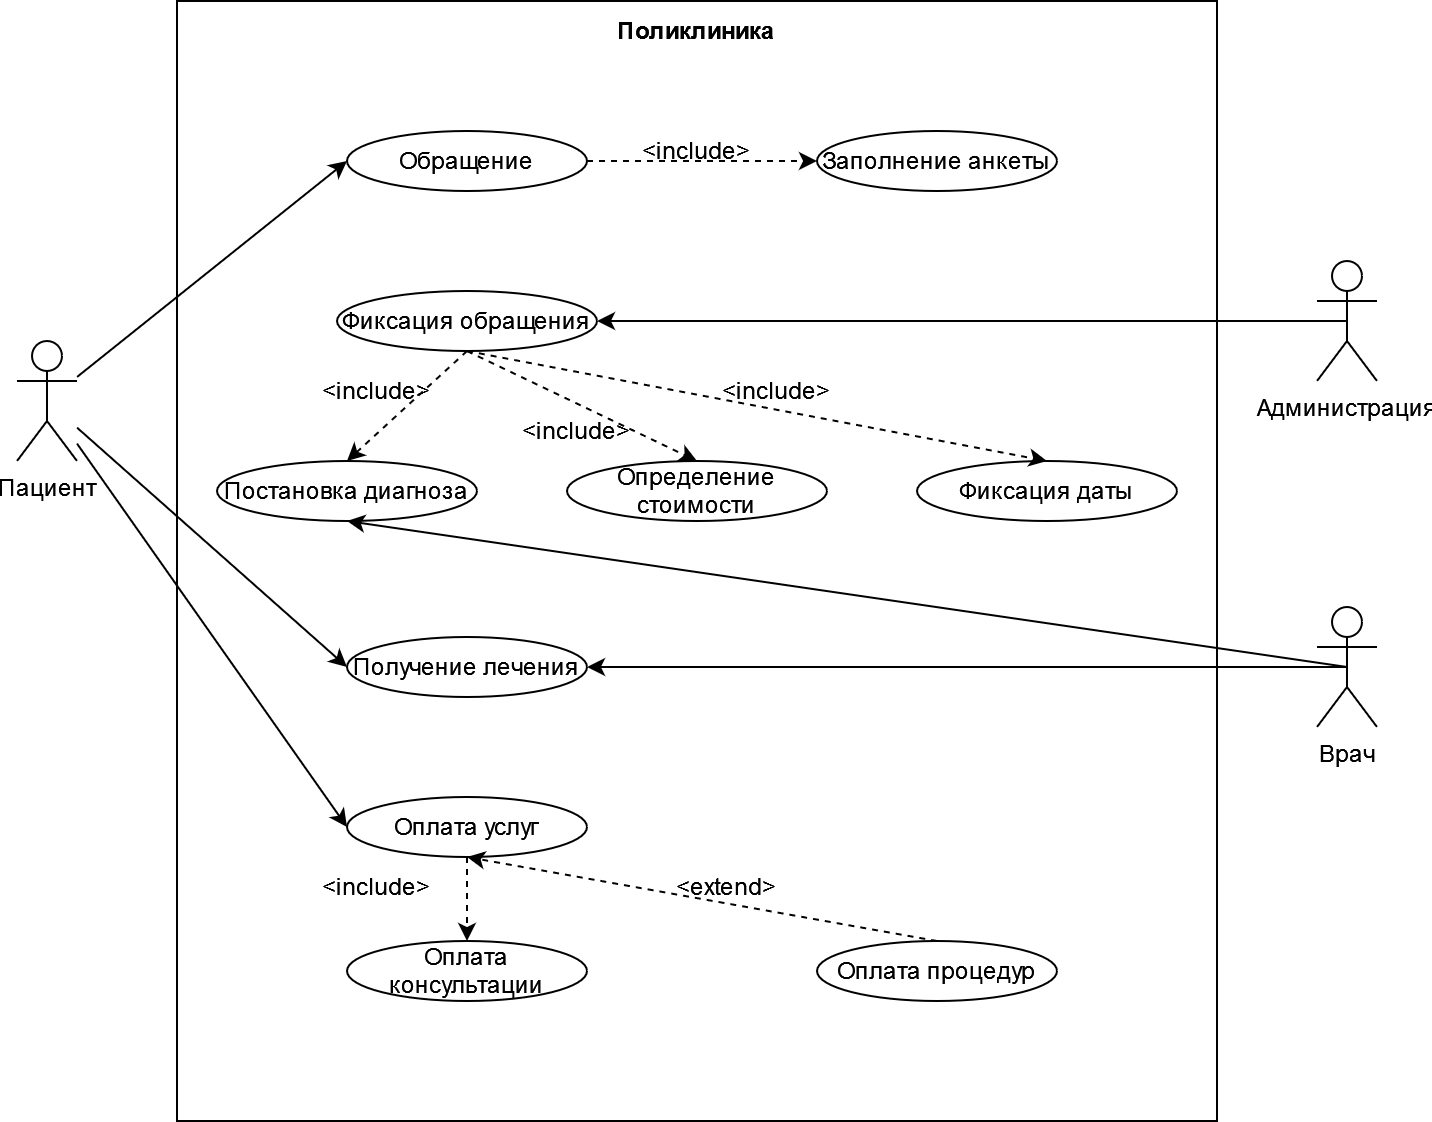

The diagram above was exported from draw.io. Its source (the exported page's mxGraphModel, read from the mxfile embedded in the PNG):
<mxGraphModel dx="1037" dy="563" grid="1" gridSize="10" guides="1" tooltips="1" connect="1" arrows="1" fold="1" page="1" pageScale="1" pageWidth="827" pageHeight="1169" math="0" shadow="0">
  <root>
    <mxCell id="0" />
    <mxCell id="1" parent="0" />
    <mxCell id="IxC8AevORvS57bN4JMwm-1" value="" style="rounded=0;whiteSpace=wrap;html=1;" vertex="1" parent="1">
      <mxGeometry x="160" y="80" width="520" height="560" as="geometry" />
    </mxCell>
    <mxCell id="IxC8AevORvS57bN4JMwm-2" value="Пациент" style="shape=umlActor;verticalLabelPosition=bottom;verticalAlign=top;html=1;outlineConnect=0;" vertex="1" parent="1">
      <mxGeometry x="80" y="250" width="30" height="60" as="geometry" />
    </mxCell>
    <mxCell id="IxC8AevORvS57bN4JMwm-3" value="&lt;div align=&quot;center&quot;&gt;&lt;b&gt;Поликлиника&lt;/b&gt;&lt;/div&gt;" style="text;html=1;strokeColor=none;fillColor=none;align=center;verticalAlign=middle;whiteSpace=wrap;rounded=0;" vertex="1" parent="1">
      <mxGeometry x="375" y="80" width="90" height="30" as="geometry" />
    </mxCell>
    <mxCell id="IxC8AevORvS57bN4JMwm-4" value="Обращение" style="ellipse;whiteSpace=wrap;html=1;" vertex="1" parent="1">
      <mxGeometry x="245" y="145" width="120" height="30" as="geometry" />
    </mxCell>
    <mxCell id="IxC8AevORvS57bN4JMwm-5" value="Фиксация обращения" style="ellipse;whiteSpace=wrap;html=1;" vertex="1" parent="1">
      <mxGeometry x="240" y="225" width="130" height="30" as="geometry" />
    </mxCell>
    <mxCell id="IxC8AevORvS57bN4JMwm-6" value="Получение лечения" style="ellipse;whiteSpace=wrap;html=1;" vertex="1" parent="1">
      <mxGeometry x="245" y="398" width="120" height="30" as="geometry" />
    </mxCell>
    <mxCell id="IxC8AevORvS57bN4JMwm-7" value="Оплата услуг" style="ellipse;whiteSpace=wrap;html=1;" vertex="1" parent="1">
      <mxGeometry x="245" y="478" width="120" height="30" as="geometry" />
    </mxCell>
    <mxCell id="IxC8AevORvS57bN4JMwm-8" value="" style="endArrow=classic;html=1;rounded=0;entryX=0;entryY=0.5;entryDx=0;entryDy=0;" edge="1" parent="1" source="IxC8AevORvS57bN4JMwm-2" target="IxC8AevORvS57bN4JMwm-4">
      <mxGeometry width="50" height="50" relative="1" as="geometry">
        <mxPoint x="390" y="310" as="sourcePoint" />
        <mxPoint x="440" y="260" as="targetPoint" />
      </mxGeometry>
    </mxCell>
    <mxCell id="IxC8AevORvS57bN4JMwm-9" value="" style="endArrow=classic;html=1;rounded=0;entryX=0;entryY=0.5;entryDx=0;entryDy=0;" edge="1" parent="1" source="IxC8AevORvS57bN4JMwm-2" target="IxC8AevORvS57bN4JMwm-6">
      <mxGeometry width="50" height="50" relative="1" as="geometry">
        <mxPoint x="120" y="283.2075471698113" as="sourcePoint" />
        <mxPoint x="370" y="170" as="targetPoint" />
      </mxGeometry>
    </mxCell>
    <mxCell id="IxC8AevORvS57bN4JMwm-10" value="" style="endArrow=classic;html=1;rounded=0;entryX=0;entryY=0.5;entryDx=0;entryDy=0;" edge="1" parent="1" source="IxC8AevORvS57bN4JMwm-2" target="IxC8AevORvS57bN4JMwm-7">
      <mxGeometry width="50" height="50" relative="1" as="geometry">
        <mxPoint x="130" y="293.2075471698113" as="sourcePoint" />
        <mxPoint x="380" y="180" as="targetPoint" />
      </mxGeometry>
    </mxCell>
    <mxCell id="IxC8AevORvS57bN4JMwm-11" value="Администрация" style="shape=umlActor;verticalLabelPosition=bottom;verticalAlign=top;html=1;outlineConnect=0;" vertex="1" parent="1">
      <mxGeometry x="730" y="210" width="30" height="60" as="geometry" />
    </mxCell>
    <mxCell id="IxC8AevORvS57bN4JMwm-12" value="" style="endArrow=classic;html=1;rounded=0;exitX=0.5;exitY=0.5;exitDx=0;exitDy=0;exitPerimeter=0;entryX=1;entryY=0.5;entryDx=0;entryDy=0;" edge="1" parent="1" source="IxC8AevORvS57bN4JMwm-11" target="IxC8AevORvS57bN4JMwm-5">
      <mxGeometry width="50" height="50" relative="1" as="geometry">
        <mxPoint x="390" y="310" as="sourcePoint" />
        <mxPoint x="440" y="260" as="targetPoint" />
      </mxGeometry>
    </mxCell>
    <mxCell id="IxC8AevORvS57bN4JMwm-13" value="Врач" style="shape=umlActor;verticalLabelPosition=bottom;verticalAlign=top;html=1;outlineConnect=0;" vertex="1" parent="1">
      <mxGeometry x="730" y="383" width="30" height="60" as="geometry" />
    </mxCell>
    <mxCell id="IxC8AevORvS57bN4JMwm-15" value="" style="endArrow=classic;html=1;rounded=0;entryX=1;entryY=0.5;entryDx=0;entryDy=0;exitX=0.5;exitY=0.5;exitDx=0;exitDy=0;exitPerimeter=0;" edge="1" parent="1" source="IxC8AevORvS57bN4JMwm-13" target="IxC8AevORvS57bN4JMwm-6">
      <mxGeometry width="50" height="50" relative="1" as="geometry">
        <mxPoint x="390" y="310" as="sourcePoint" />
        <mxPoint x="440" y="260" as="targetPoint" />
      </mxGeometry>
    </mxCell>
    <mxCell id="IxC8AevORvS57bN4JMwm-16" value="Заполнение анкеты" style="ellipse;whiteSpace=wrap;html=1;" vertex="1" parent="1">
      <mxGeometry x="480" y="145" width="120" height="30" as="geometry" />
    </mxCell>
    <mxCell id="IxC8AevORvS57bN4JMwm-17" value="" style="endArrow=classic;html=1;rounded=0;dashed=1;exitX=1;exitY=0.5;exitDx=0;exitDy=0;entryX=0;entryY=0.5;entryDx=0;entryDy=0;" edge="1" parent="1" source="IxC8AevORvS57bN4JMwm-4" target="IxC8AevORvS57bN4JMwm-16">
      <mxGeometry width="50" height="50" relative="1" as="geometry">
        <mxPoint x="390" y="360" as="sourcePoint" />
        <mxPoint x="440" y="310" as="targetPoint" />
      </mxGeometry>
    </mxCell>
    <mxCell id="IxC8AevORvS57bN4JMwm-18" value="&amp;lt;include&amp;gt;" style="text;html=1;strokeColor=none;fillColor=none;align=center;verticalAlign=middle;whiteSpace=wrap;rounded=0;" vertex="1" parent="1">
      <mxGeometry x="390" y="140" width="60" height="30" as="geometry" />
    </mxCell>
    <mxCell id="IxC8AevORvS57bN4JMwm-20" value="Постановка диагноза" style="ellipse;whiteSpace=wrap;html=1;" vertex="1" parent="1">
      <mxGeometry x="180" y="310" width="130" height="30" as="geometry" />
    </mxCell>
    <mxCell id="IxC8AevORvS57bN4JMwm-21" value="Определение стоимости" style="ellipse;whiteSpace=wrap;html=1;" vertex="1" parent="1">
      <mxGeometry x="355" y="310" width="130" height="30" as="geometry" />
    </mxCell>
    <mxCell id="IxC8AevORvS57bN4JMwm-22" value="Фиксация даты" style="ellipse;whiteSpace=wrap;html=1;" vertex="1" parent="1">
      <mxGeometry x="530" y="310" width="130" height="30" as="geometry" />
    </mxCell>
    <mxCell id="IxC8AevORvS57bN4JMwm-23" value="" style="endArrow=classic;html=1;rounded=0;dashed=1;exitX=0.5;exitY=1;exitDx=0;exitDy=0;entryX=0.5;entryY=0;entryDx=0;entryDy=0;" edge="1" parent="1" source="IxC8AevORvS57bN4JMwm-5" target="IxC8AevORvS57bN4JMwm-20">
      <mxGeometry width="50" height="50" relative="1" as="geometry">
        <mxPoint x="375" y="170" as="sourcePoint" />
        <mxPoint x="490" y="170" as="targetPoint" />
      </mxGeometry>
    </mxCell>
    <mxCell id="IxC8AevORvS57bN4JMwm-24" value="&amp;lt;include&amp;gt;" style="text;html=1;strokeColor=none;fillColor=none;align=center;verticalAlign=middle;whiteSpace=wrap;rounded=0;" vertex="1" parent="1">
      <mxGeometry x="230" y="260" width="60" height="30" as="geometry" />
    </mxCell>
    <mxCell id="IxC8AevORvS57bN4JMwm-27" value="" style="endArrow=classic;html=1;rounded=0;dashed=1;exitX=0.5;exitY=1;exitDx=0;exitDy=0;entryX=0.5;entryY=0;entryDx=0;entryDy=0;" edge="1" parent="1" source="IxC8AevORvS57bN4JMwm-5" target="IxC8AevORvS57bN4JMwm-21">
      <mxGeometry width="50" height="50" relative="1" as="geometry">
        <mxPoint x="315" y="265" as="sourcePoint" />
        <mxPoint x="255" y="320" as="targetPoint" />
      </mxGeometry>
    </mxCell>
    <mxCell id="IxC8AevORvS57bN4JMwm-28" value="" style="endArrow=classic;html=1;rounded=0;dashed=1;exitX=0.5;exitY=1;exitDx=0;exitDy=0;entryX=0.5;entryY=0;entryDx=0;entryDy=0;" edge="1" parent="1" source="IxC8AevORvS57bN4JMwm-5" target="IxC8AevORvS57bN4JMwm-22">
      <mxGeometry width="50" height="50" relative="1" as="geometry">
        <mxPoint x="325" y="275" as="sourcePoint" />
        <mxPoint x="265" y="330" as="targetPoint" />
      </mxGeometry>
    </mxCell>
    <mxCell id="IxC8AevORvS57bN4JMwm-29" value="&amp;lt;include&amp;gt;" style="text;html=1;strokeColor=none;fillColor=none;align=center;verticalAlign=middle;whiteSpace=wrap;rounded=0;" vertex="1" parent="1">
      <mxGeometry x="430" y="260" width="60" height="30" as="geometry" />
    </mxCell>
    <mxCell id="IxC8AevORvS57bN4JMwm-30" value="&amp;lt;include&amp;gt;" style="text;html=1;strokeColor=none;fillColor=none;align=center;verticalAlign=middle;whiteSpace=wrap;rounded=0;" vertex="1" parent="1">
      <mxGeometry x="330" y="280" width="60" height="30" as="geometry" />
    </mxCell>
    <mxCell id="IxC8AevORvS57bN4JMwm-31" value="" style="endArrow=classic;html=1;rounded=0;entryX=0.5;entryY=1;entryDx=0;entryDy=0;exitX=0.5;exitY=0.5;exitDx=0;exitDy=0;exitPerimeter=0;" edge="1" parent="1" source="IxC8AevORvS57bN4JMwm-13" target="IxC8AevORvS57bN4JMwm-20">
      <mxGeometry width="50" height="50" relative="1" as="geometry">
        <mxPoint x="730" y="410" as="sourcePoint" />
        <mxPoint x="440" y="310" as="targetPoint" />
      </mxGeometry>
    </mxCell>
    <mxCell id="IxC8AevORvS57bN4JMwm-33" value="Оплата консультации" style="ellipse;whiteSpace=wrap;html=1;" vertex="1" parent="1">
      <mxGeometry x="245" y="550" width="120" height="30" as="geometry" />
    </mxCell>
    <mxCell id="IxC8AevORvS57bN4JMwm-35" value="Оплата процедур" style="ellipse;whiteSpace=wrap;html=1;" vertex="1" parent="1">
      <mxGeometry x="480" y="550" width="120" height="30" as="geometry" />
    </mxCell>
    <mxCell id="IxC8AevORvS57bN4JMwm-36" value="" style="endArrow=classic;html=1;rounded=0;dashed=1;exitX=0.5;exitY=1;exitDx=0;exitDy=0;entryX=0.5;entryY=0;entryDx=0;entryDy=0;" edge="1" parent="1" source="IxC8AevORvS57bN4JMwm-7" target="IxC8AevORvS57bN4JMwm-33">
      <mxGeometry width="50" height="50" relative="1" as="geometry">
        <mxPoint x="315" y="265" as="sourcePoint" />
        <mxPoint x="255" y="320" as="targetPoint" />
      </mxGeometry>
    </mxCell>
    <mxCell id="IxC8AevORvS57bN4JMwm-38" value="&amp;lt;include&amp;gt;" style="text;html=1;strokeColor=none;fillColor=none;align=center;verticalAlign=middle;whiteSpace=wrap;rounded=0;" vertex="1" parent="1">
      <mxGeometry x="230" y="508" width="60" height="30" as="geometry" />
    </mxCell>
    <mxCell id="IxC8AevORvS57bN4JMwm-39" value="" style="endArrow=classic;html=1;rounded=0;dashed=1;exitX=0.5;exitY=0;exitDx=0;exitDy=0;entryX=0.5;entryY=1;entryDx=0;entryDy=0;" edge="1" parent="1" source="IxC8AevORvS57bN4JMwm-35" target="IxC8AevORvS57bN4JMwm-7">
      <mxGeometry width="50" height="50" relative="1" as="geometry">
        <mxPoint x="315" y="518" as="sourcePoint" />
        <mxPoint x="255" y="560" as="targetPoint" />
      </mxGeometry>
    </mxCell>
    <mxCell id="IxC8AevORvS57bN4JMwm-40" value="&amp;lt;extend&amp;gt;" style="text;html=1;strokeColor=none;fillColor=none;align=center;verticalAlign=middle;whiteSpace=wrap;rounded=0;" vertex="1" parent="1">
      <mxGeometry x="405" y="508" width="60" height="30" as="geometry" />
    </mxCell>
  </root>
</mxGraphModel>